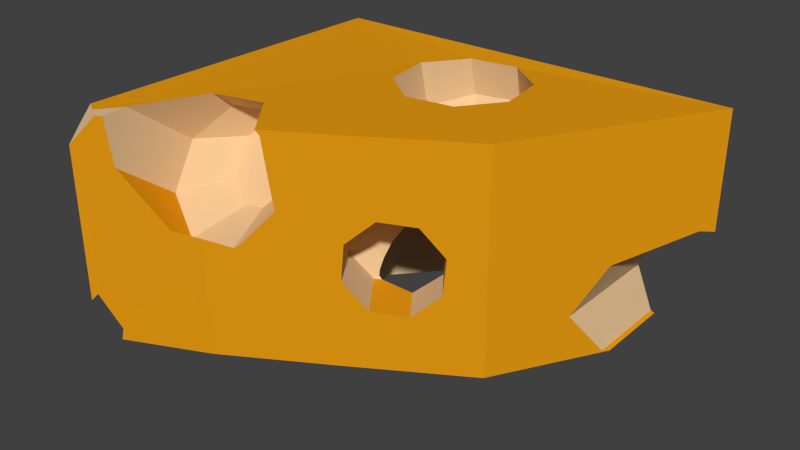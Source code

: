 # Source: Cheese.blend  (saved by Blender 2.75.0; exported with 4.5.12 LTS)
import bpy
from mathutils import Matrix  # noqa: F401  (used for matrix-valued properties, if any)

bpy.ops.wm.read_factory_settings(use_empty=True)
scene = bpy.context.scene
scene.name = 'Scene'

# ---- collections
col_collection_1 = bpy.data.collections.new('Collection 1'); scene.collection.children.link(col_collection_1)

# ---- materials (node trees are filled in below, after node groups)
mat_cheese = bpy.data.materials.new('Cheese')
mat_cheese.alpha_threshold = 0.0
mat_cheese.use_transparent_shadow = False
mat_cheese.diffuse_color = (0.8, 0.3278, 0.006232, 1.0)
mat_cheese.roughness = 0.5
mat_whitecheese = bpy.data.materials.new('WhiteCheese')
mat_whitecheese.alpha_threshold = 0.0
mat_whitecheese.use_transparent_shadow = False
mat_whitecheese.diffuse_color = (0.8, 0.5517, 0.3008, 1.0)
mat_whitecheese.roughness = 0.5

# ---- material node trees

# ---- world
world_world = bpy.data.worlds.new('World'); scene.world = world_world
world_world.color = (0.05088, 0.05088, 0.05088)
world_world.use_sun_shadow = False
world_world.sun_shadow_jitter_overblur = 0.0
world_world.cycles.sampling_method = 'MANUAL'
world_world.cycles.sample_map_resolution = 256

# ---- meshes
me_cube_001 = bpy.data.meshes.new('Cube.001')
me_cube_001.from_pydata([(-1.0, 0.892, 0.9157), (-1.0, -1.0, -0.5622), (-1.0, -1.0, 0.4086), (-1.0, -0.8971, 0.4635), (-1.0, -0.4738, 0.9032), (-1.0, -0.6308, 0.9861), (-1.0, -0.6573, 1.0), (-1.0, 0.7321, 1.0), (-0.8804, 1.0, 0.9366), (-0.9159, 1.039, -0.9082), (-0.1461, -1.0, 0.1967), (-0.03504, -1.0, 0.4159), (-0.503, -1.0, 0.7366), (-0.8893, -1.0, 0.9413), (-0.843, -1.0, 0.8611), (-0.8219, -1.0, 0.5419), (-0.9658, -1.0, 0.3922), (-0.8387, -1.0, -0.4794), (-0.5857, -1.0, -1.0), (0.1609, -1.0, -0.7428), (-0.1466, -1.0, -0.711), (-0.3638, -1.0, -0.4227), (-0.3636, -1.0, -0.04668), (-0.9925, -0.6404, 0.996), (-0.9691, -0.5882, 0.9836), (-0.8789, -0.8921, 0.9358), (-0.503, 0.05747, 0.7366), (-0.6284, 0.0973, 0.803), (-0.8247, 0.5804, 0.9071), (-0.8496, 1.0, 0.9203), (-0.9483, 1.0, 0.8924), (-0.9939, 1.003, 0.8613), (-1.0, -0.6185, -0.6628), (-0.0761, -0.4051, 0.04986), (0.1614, -1.0, 0.1649), (-0.3697, 0.03749, 0.6453), (-0.781, -0.74, -0.5183), (-0.6633, -0.5829, -0.7121), (0.7737, -1.0, -1.0), (0.2175, -0.5186, -0.8617), (-0.0749, -0.3906, -0.8615), (-0.2642, -0.1528, -0.6318), (-0.2395, 0.05573, -0.3073), (-0.3935, 0.001359, 0.6616), (-0.6275, -0.05206, 0.6837), (-0.8224, 0.1708, 0.5799), (-0.8596, 1.0, 0.7769), (-0.937, 1.0, 0.8998), (-0.7119, 1.0, 0.4006), (-1.0, -0.3961, -0.9342), (-0.07184, -0.4507, 0.06013), (0.4815, -1.0, 0.05165), (-0.05397, -0.4739, 0.06373), (-0.2408, 0.3438, 0.5569), (-0.5811, -0.7399, -0.9294), (0.3785, -1.0, -0.4994), (0.7548, -0.9849, -1.0), (0.4418, -0.4616, -0.6324), (0.4665, -0.2531, -0.3078), (0.2772, -0.01522, -0.07817), (0.1983, 0.01932, -0.07811), (0.1664, 0.000335, -0.1268), (0.114, 0.008169, -0.1491), (0.1054, 0.0169, -0.1417), (0.09034, 0.03225, -0.1288), (0.03122, 0.09239, -0.07798), (-0.01521, 0.1127, -0.07795), (-0.4821, 0.11, 0.3701), (-0.5746, 0.08889, 0.3789), (-0.857, 0.541, 0.4103), (-0.6888, 0.2195, 0.318), (-0.2659, 1.0, -0.3169), (-1.0, -0.4231, -1.0), (-0.07707, -0.3185, 0.016), (-0.08186, -0.4685, 0.08774), (0.3787, -1.0, -0.1234), (0.221, -0.4936, 0.2353), (0.1048, -0.4946, 0.05215), (-0.03504, 1.0, 0.4159), (-0.2405, 0.3036, 0.5248), (-0.4921, 0.09476, 0.377), (-0.6882, -0.6805, -1.0), (-0.5821, -0.9758, -1.0), (0.7737, -1.0, -0.5411), (0.6697, -0.5889, -1.0), (0.7548, -0.9849, -0.5026), (0.2256, -0.2838, -0.009796), (0.1677, 0.04003, -0.128), (0.1146, 0.02612, -0.1496), (0.01832, 0.05042, -0.0668), (-0.7169, 0.5202, 0.1802), (-0.711, 0.8417, 0.2742), (-0.4706, 1.0, 0.3339), (-0.2977, 1.0, -0.5844), (0.3316, -0.283, 0.1574), (0.07644, -0.4672, 0.3373), (-0.01744, -0.2191, 0.4035), (-0.2767, 0.9573, 0.5815), (-0.3806, 0.3244, 0.273), (-0.2751, 0.6738, 0.3551), (0.6697, -0.5889, -0.3301), (0.4815, 1.0, 0.05165), (0.7548, -0.193, -0.5026), (0.9602, -0.02902, -0.9193), (1.0, -0.0608, -1.0), (1.0, 1.0, -1.0), (0.3434, 0.04143, 0.149), (0.04401, 0.225, -0.08924), (0.07962, 0.2882, -0.05268), (-0.03552, -0.1247, -0.02013), (-0.04784, -0.1648, -0.009447), (-0.6125, 0.7353, 0.08287), (-0.47, 0.8967, 0.2513), (-0.08456, 1.0, -0.155), (-0.2641, 0.4916, -0.383), (-0.2963, 0.582, -0.6387), (-0.1616, 1.0, -0.8006), (-0.1168, -0.2064, 0.05003), (-0.005619, 0.1053, 0.3952), (-0.2928, 1.0, 0.5926), (-0.4087, 0.6252, 0.1352), (0.7548, -0.193, -1.0), (0.2442, 1.0, -0.677), (0.9602, -0.02902, -1.0), (0.2496, 0.2895, 0.2152), (-0.02997, 0.2395, -0.02558), (-0.05575, 0.3147, 0.0638), (-0.1072, 0.0821, 0.04121), (-0.05856, -0.2211, -0.0001196), (-0.5229, 0.7557, 0.07438), (-0.08258, 0.4388, -0.2278), (-0.1603, 0.6572, -0.8451), (-0.1278, 0.266, -0.4488), (-0.1478, 0.322, -0.6071), (-0.1699, -0.2203, 0.1631), (-0.1591, 0.1041, 0.1532), (0.105, 0.316, 0.3172), (0.06294, 1.0, -0.839), (0.2761, 1.0, -0.4096), (0.1399, 1.0, -0.1933), (0.1419, 0.4547, -0.2642), (-0.03842, 0.24, -0.3724), (0.0641, 0.6731, -0.8815), (-0.07207, 0.3639, -0.722), (0.1293, 0.2884, -0.5022), (0.2456, 0.6203, -0.7263), (0.2778, 0.5298, -0.4706), (0.05359, 0.2465, -0.3873), (0.01994, 0.3704, -0.7369), (0.1093, 0.3444, -0.6605), (-0.9965, -0.4746, 0.9059)], [], [(0, 1, 2, 3, 4, 5, 6, 7), (7, 8, 47, 30, 31, 0), (31, 9, 72, 49, 32, 1, 0), (10, 11, 12, 13, 14, 15, 16, 2, 1, 17, 18, 19, 20, 21, 22), (7, 6, 23, 24, 25, 13, 12, 26, 27, 28, 29, 8), (10, 22, 42, 66, 110, 128, 73, 33), (10, 34, 75, 55, 19, 18, 38, 83, 51, 11), (12, 11, 78, 119, 97, 53, 35, 43, 26), (17, 1, 32, 36), (20, 19, 39, 40), (21, 20, 40, 41), (22, 21, 41, 42), (27, 26, 43, 44), (28, 27, 44, 45), (29, 28, 45, 69, 46), (8, 29, 46, 47), (48, 92, 119, 78, 113, 71, 93, 116, 105, 9, 31, 30), (32, 49, 37, 36), (19, 55, 57, 39), (40, 39, 57, 58, 59, 60, 61, 62, 63, 64, 65, 66, 42, 41), (67, 68, 44, 43), (68, 70, 45, 44), (47, 46, 48, 30), (35, 53, 79), (80, 67, 43, 35), (82, 18, 17, 36, 37, 54), (85, 83, 38, 56), (55, 75, 58, 57), (75, 34, 59, 58), (61, 87, 88, 62), (62, 88, 63), (88, 64, 63), (70, 90, 69, 45), (48, 46, 69, 91), (72, 81, 54, 37, 49), (72, 9, 105, 104, 123, 121, 84, 56, 38, 18, 82, 81), (134, 74, 50, 33, 73, 117), (50, 74, 52), (51, 101, 136, 124, 106, 94, 76, 11), (76, 95, 96, 118, 136, 101, 78, 11), (34, 10, 33, 50, 52, 77, 86, 60, 59), (52, 74, 95, 76, 77), (98, 80, 35, 79), (53, 97, 99, 79), (81, 82, 54), (56, 84, 100, 85), (101, 51, 83, 85, 100, 102, 103, 104, 105), (60, 86, 94, 106, 87, 61), (107, 88, 87, 108), (89, 65, 64, 88, 107, 125, 127), (89, 109, 110, 66, 65), (90, 111, 91, 69), (92, 48, 91, 112), (93, 71, 114, 115), (77, 76, 94, 86), (120, 98, 79, 99), (98, 120, 129, 111, 90, 70, 68, 67, 80), (97, 119, 92, 112, 99), (84, 121, 102, 100), (138, 139, 113, 78, 101, 105, 116, 137, 122), (121, 123, 103, 102), (123, 104, 103), (106, 124, 108, 87), (125, 107, 108, 126), (89, 127, 117, 109), (111, 129, 112, 91), (71, 113, 130, 114), (116, 93, 115, 131), (132, 133, 115, 114), (128, 117, 73), (96, 95, 74, 134), (118, 96, 134, 135), (129, 120, 99, 112), (124, 136, 126, 108), (127, 125, 126, 135), (117, 127, 135, 134), (117, 128, 110, 109), (113, 139, 140, 130), (141, 132, 114, 130), (137, 116, 131, 142), (133, 143, 131, 115), (136, 118, 135, 126), (122, 137, 142, 145), (138, 122, 145, 146), (139, 138, 146, 140), (147, 141, 130, 140), (143, 148, 142, 131), (133, 132, 141, 147, 144, 149, 148, 143), (148, 149, 145, 142), (149, 144, 146, 145), (144, 147, 140, 146), (14, 13, 25), (25, 24, 150, 15, 14), (150, 4, 3, 16, 15), (24, 23, 5, 4, 150), (3, 2, 16), (23, 6, 5)])
me_cube_001.polygons.foreach_set('material_index', [0, 1, 0, 0, 0, 1, 0, 0, 1, 1, 1, 1, 0, 0, 1, 1, 0, 1, 1, 1, 1, 1, 0, 1, 1, 1, 0, 1, 1, 1, 1, 1, 1, 1, 1, 0, 1, 1, 0, 0, 1, 0, 1, 1, 1, 1, 0, 1, 1, 1, 0, 1, 1, 1, 1, 1, 1, 1, 1, 0, 1, 0, 1, 1, 1, 1, 1, 1, 1, 1, 1, 1, 1, 1, 1, 1, 1, 1, 1, 1, 1, 1, 1, 1, 1, 1, 1, 1, 1, 1, 1, 0, 1, 1, 0, 0, 0])
me_cube_001.materials.append(mat_cheese)
me_cube_001.materials.append(mat_whitecheese)
me_cube_001.use_remesh_preserve_volume = False
me_cube_001.use_remesh_preserve_attributes = False
me_cube_001.use_mirror_vertex_groups = False
me_cube_001.update()

# ---- objects
ob_cube = bpy.data.objects.new('Cube', me_cube_001)

# ---- transforms, parenting, visibility, modifiers, constraints
ob_cube.location = (0.1394, -0.3553, 0.1906)
ob_cube.rotation_euler = (1.571, -0.0, 0.0)
ob_cube.scale = (1.249, 0.6479, 1.072)
ob_cube.lineart.crease_threshold = 0.0

# ---- collection membership
col_collection_1.objects.link(ob_cube)

# ---- scene / render settings (as saved in the file)
scene.frame_start = 1; scene.frame_end = 250; scene.frame_set(1)
scene.render.engine = 'BLENDER_EEVEE_NEXT'
scene.render.resolution_percentage = 50
scene.render.dither_intensity = 0.0
scene.cycles.use_denoising = False
scene.cycles.samples = 10
scene.cycles.sampling_pattern = 'TABULATED_SOBOL'
scene.cycles.light_sampling_threshold = 0.0
scene.cycles.use_adaptive_sampling = False
scene.cycles.use_light_tree = False
scene.cycles.blur_glossy = 0.0
scene.cycles.pixel_filter_type = 'GAUSSIAN'
scene.cycles.sample_clamp_indirect = 0.0
scene.view_settings.view_transform = 'Standard'
bpy.context.view_layer.update()

# ---- added for rendering (the .blend has no active camera and no usable light): camera, sun
cam_auto = bpy.data.cameras.new('AutoCamera')
cam_auto.lens = 50.0
cam_auto.sensor_width = 36.0
cam_auto.clip_end = 1000.0
ob_auto_camera = bpy.data.objects.new('AutoCamera', cam_auto)
scene.collection.objects.link(ob_auto_camera)
ob_auto_camera.location = (3.42096, -4.29325, 2.82848)
ob_auto_camera.rotation_euler = (1.09748, -7.21219e-08, 0.694738)
scene.camera = ob_auto_camera
light_auto_sun = bpy.data.lights.new('AutoSun', 'SUN')
light_auto_sun.energy = 3.0
light_auto_sun.angle = 0.0523599
ob_auto_sun = bpy.data.objects.new('AutoSun', light_auto_sun)
scene.collection.objects.link(ob_auto_sun)
ob_auto_sun.rotation_euler = (0.872665, 0.174533, 0.523599)
bpy.context.view_layer.update()
